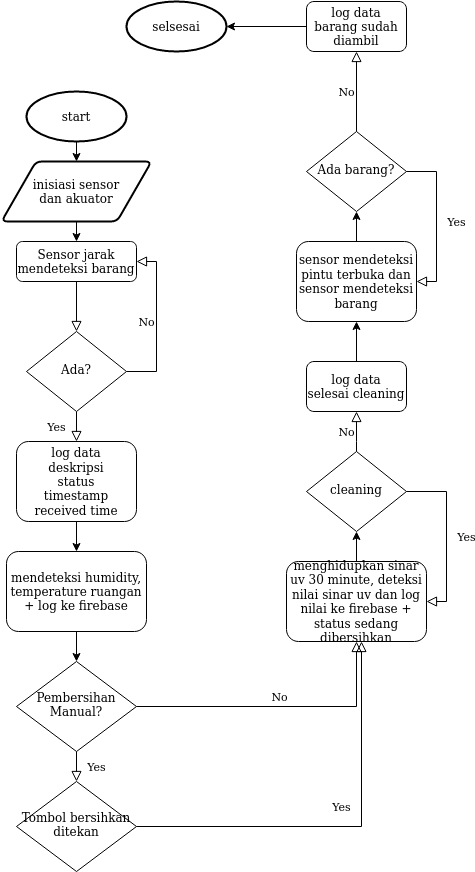

The diagram above was exported from draw.io. Its source (the exported page's mxGraphModel, read from the mxfile embedded in the PNG):
<mxGraphModel dx="856" dy="453" grid="1" gridSize="10" guides="1" tooltips="1" connect="1" arrows="1" fold="1" page="1" pageScale="1" pageWidth="827" pageHeight="1169" math="0" shadow="0">
  <root>
    <mxCell id="WIyWlLk6GJQsqaUBKTNV-0" />
    <mxCell id="WIyWlLk6GJQsqaUBKTNV-1" parent="WIyWlLk6GJQsqaUBKTNV-0" />
    <mxCell id="WIyWlLk6GJQsqaUBKTNV-2" value="" style="rounded=0;html=1;jettySize=auto;orthogonalLoop=1;fontSize=11;endArrow=block;endFill=0;endSize=8;strokeWidth=1;shadow=0;labelBackgroundColor=none;edgeStyle=orthogonalEdgeStyle;" parent="WIyWlLk6GJQsqaUBKTNV-1" source="WIyWlLk6GJQsqaUBKTNV-3" target="WIyWlLk6GJQsqaUBKTNV-6" edge="1">
      <mxGeometry relative="1" as="geometry" />
    </mxCell>
    <mxCell id="WIyWlLk6GJQsqaUBKTNV-3" value="Sensor jarak mendeteksi barang" style="rounded=1;whiteSpace=wrap;html=1;fontSize=12;glass=0;strokeWidth=1;shadow=0;" parent="WIyWlLk6GJQsqaUBKTNV-1" vertex="1">
      <mxGeometry x="225" y="530" width="120" height="40" as="geometry" />
    </mxCell>
    <mxCell id="WIyWlLk6GJQsqaUBKTNV-4" value="Yes" style="rounded=0;html=1;jettySize=auto;orthogonalLoop=1;fontSize=11;endArrow=block;endFill=0;endSize=8;strokeWidth=1;shadow=0;labelBackgroundColor=none;edgeStyle=orthogonalEdgeStyle;entryX=0.5;entryY=0;entryDx=0;entryDy=0;" parent="WIyWlLk6GJQsqaUBKTNV-1" source="WIyWlLk6GJQsqaUBKTNV-6" target="O5yOqtIAHDaIJ2h4jaY1-5" edge="1">
      <mxGeometry y="20" relative="1" as="geometry">
        <mxPoint as="offset" />
        <mxPoint x="285" y="740" as="targetPoint" />
      </mxGeometry>
    </mxCell>
    <mxCell id="WIyWlLk6GJQsqaUBKTNV-5" value="No" style="edgeStyle=orthogonalEdgeStyle;rounded=0;html=1;jettySize=auto;orthogonalLoop=1;fontSize=11;endArrow=block;endFill=0;endSize=8;strokeWidth=1;shadow=0;labelBackgroundColor=none;entryX=1;entryY=0.5;entryDx=0;entryDy=0;" parent="WIyWlLk6GJQsqaUBKTNV-1" source="WIyWlLk6GJQsqaUBKTNV-6" target="WIyWlLk6GJQsqaUBKTNV-3" edge="1">
      <mxGeometry y="10" relative="1" as="geometry">
        <mxPoint as="offset" />
        <mxPoint x="385" y="660" as="targetPoint" />
        <Array as="points">
          <mxPoint x="365" y="660" />
          <mxPoint x="365" y="550" />
        </Array>
      </mxGeometry>
    </mxCell>
    <mxCell id="WIyWlLk6GJQsqaUBKTNV-6" value="Ada?" style="rhombus;whiteSpace=wrap;html=1;shadow=0;fontFamily=Helvetica;fontSize=12;align=center;strokeWidth=1;spacing=6;spacingTop=-4;" parent="WIyWlLk6GJQsqaUBKTNV-1" vertex="1">
      <mxGeometry x="235" y="620" width="100" height="80" as="geometry" />
    </mxCell>
    <mxCell id="O5yOqtIAHDaIJ2h4jaY1-3" style="edgeStyle=orthogonalEdgeStyle;rounded=0;orthogonalLoop=1;jettySize=auto;html=1;exitX=0.5;exitY=1;exitDx=0;exitDy=0;exitPerimeter=0;entryX=0.5;entryY=0;entryDx=0;entryDy=0;" edge="1" parent="WIyWlLk6GJQsqaUBKTNV-1" source="O5yOqtIAHDaIJ2h4jaY1-1" target="O5yOqtIAHDaIJ2h4jaY1-2">
      <mxGeometry relative="1" as="geometry" />
    </mxCell>
    <mxCell id="O5yOqtIAHDaIJ2h4jaY1-1" value="start" style="strokeWidth=2;html=1;shape=mxgraph.flowchart.start_2;whiteSpace=wrap;" vertex="1" parent="WIyWlLk6GJQsqaUBKTNV-1">
      <mxGeometry x="235" y="380" width="100" height="50" as="geometry" />
    </mxCell>
    <mxCell id="O5yOqtIAHDaIJ2h4jaY1-4" style="edgeStyle=orthogonalEdgeStyle;rounded=0;orthogonalLoop=1;jettySize=auto;html=1;exitX=0.5;exitY=1;exitDx=0;exitDy=0;entryX=0.5;entryY=0;entryDx=0;entryDy=0;" edge="1" parent="WIyWlLk6GJQsqaUBKTNV-1" source="O5yOqtIAHDaIJ2h4jaY1-2" target="WIyWlLk6GJQsqaUBKTNV-3">
      <mxGeometry relative="1" as="geometry" />
    </mxCell>
    <mxCell id="O5yOqtIAHDaIJ2h4jaY1-2" value="&lt;div&gt;inisiasi sensor &lt;br&gt;&lt;/div&gt;&lt;div&gt;dan akuator&lt;/div&gt;" style="shape=parallelogram;html=1;strokeWidth=2;perimeter=parallelogramPerimeter;whiteSpace=wrap;rounded=1;arcSize=12;size=0.23;" vertex="1" parent="WIyWlLk6GJQsqaUBKTNV-1">
      <mxGeometry x="210" y="450" width="150" height="60" as="geometry" />
    </mxCell>
    <mxCell id="O5yOqtIAHDaIJ2h4jaY1-8" style="edgeStyle=orthogonalEdgeStyle;rounded=0;orthogonalLoop=1;jettySize=auto;html=1;exitX=0.5;exitY=1;exitDx=0;exitDy=0;" edge="1" parent="WIyWlLk6GJQsqaUBKTNV-1" source="O5yOqtIAHDaIJ2h4jaY1-5" target="O5yOqtIAHDaIJ2h4jaY1-7">
      <mxGeometry relative="1" as="geometry" />
    </mxCell>
    <mxCell id="O5yOqtIAHDaIJ2h4jaY1-5" value="&lt;div&gt;log data&lt;/div&gt;&lt;div&gt;deskripsi&lt;/div&gt;&lt;div&gt;status&lt;/div&gt;&lt;div&gt;timestamp&lt;/div&gt;&lt;div&gt;received time&lt;br&gt;&lt;/div&gt;" style="rounded=1;whiteSpace=wrap;html=1;fontSize=12;glass=0;strokeWidth=1;shadow=0;" vertex="1" parent="WIyWlLk6GJQsqaUBKTNV-1">
      <mxGeometry x="225" y="730" width="120" height="80" as="geometry" />
    </mxCell>
    <mxCell id="O5yOqtIAHDaIJ2h4jaY1-30" style="edgeStyle=orthogonalEdgeStyle;rounded=0;orthogonalLoop=1;jettySize=auto;html=1;exitX=0.5;exitY=1;exitDx=0;exitDy=0;" edge="1" parent="WIyWlLk6GJQsqaUBKTNV-1" source="O5yOqtIAHDaIJ2h4jaY1-7" target="O5yOqtIAHDaIJ2h4jaY1-27">
      <mxGeometry relative="1" as="geometry" />
    </mxCell>
    <mxCell id="O5yOqtIAHDaIJ2h4jaY1-7" value="mendeteksi humidity, temperature ruangan + log ke firebase" style="rounded=1;whiteSpace=wrap;html=1;fontSize=12;glass=0;strokeWidth=1;shadow=0;" vertex="1" parent="WIyWlLk6GJQsqaUBKTNV-1">
      <mxGeometry x="215" y="840" width="140" height="80" as="geometry" />
    </mxCell>
    <mxCell id="O5yOqtIAHDaIJ2h4jaY1-12" style="edgeStyle=orthogonalEdgeStyle;rounded=0;orthogonalLoop=1;jettySize=auto;html=1;exitX=0.5;exitY=0;exitDx=0;exitDy=0;entryX=0.5;entryY=1;entryDx=0;entryDy=0;" edge="1" parent="WIyWlLk6GJQsqaUBKTNV-1" source="O5yOqtIAHDaIJ2h4jaY1-9" target="O5yOqtIAHDaIJ2h4jaY1-11">
      <mxGeometry relative="1" as="geometry" />
    </mxCell>
    <mxCell id="O5yOqtIAHDaIJ2h4jaY1-9" value="menghidupkan sinar uv 30 minute, deteksi nilai sinar uv dan log nilai ke firebase + status sedang dibersihkan" style="rounded=1;whiteSpace=wrap;html=1;fontSize=12;glass=0;strokeWidth=1;shadow=0;" vertex="1" parent="WIyWlLk6GJQsqaUBKTNV-1">
      <mxGeometry x="495" y="850" width="140" height="80" as="geometry" />
    </mxCell>
    <mxCell id="O5yOqtIAHDaIJ2h4jaY1-11" value="cleaning" style="rhombus;whiteSpace=wrap;html=1;shadow=0;fontFamily=Helvetica;fontSize=12;align=center;strokeWidth=1;spacing=6;spacingTop=-4;" vertex="1" parent="WIyWlLk6GJQsqaUBKTNV-1">
      <mxGeometry x="515" y="740" width="100" height="80" as="geometry" />
    </mxCell>
    <mxCell id="O5yOqtIAHDaIJ2h4jaY1-19" style="edgeStyle=orthogonalEdgeStyle;rounded=0;orthogonalLoop=1;jettySize=auto;html=1;exitX=0.5;exitY=0;exitDx=0;exitDy=0;" edge="1" parent="WIyWlLk6GJQsqaUBKTNV-1" source="O5yOqtIAHDaIJ2h4jaY1-13" target="O5yOqtIAHDaIJ2h4jaY1-18">
      <mxGeometry relative="1" as="geometry" />
    </mxCell>
    <mxCell id="O5yOqtIAHDaIJ2h4jaY1-13" value="&lt;div&gt;log data&lt;/div&gt;selesai cleaning" style="rounded=1;whiteSpace=wrap;html=1;fontSize=12;glass=0;strokeWidth=1;shadow=0;" vertex="1" parent="WIyWlLk6GJQsqaUBKTNV-1">
      <mxGeometry x="515" y="650" width="100" height="50" as="geometry" />
    </mxCell>
    <mxCell id="O5yOqtIAHDaIJ2h4jaY1-16" value="No" style="edgeStyle=orthogonalEdgeStyle;rounded=0;html=1;jettySize=auto;orthogonalLoop=1;fontSize=11;endArrow=block;endFill=0;endSize=8;strokeWidth=1;shadow=0;labelBackgroundColor=none;entryX=0.5;entryY=1;entryDx=0;entryDy=0;exitX=0.5;exitY=0;exitDx=0;exitDy=0;" edge="1" parent="WIyWlLk6GJQsqaUBKTNV-1" source="O5yOqtIAHDaIJ2h4jaY1-11" target="O5yOqtIAHDaIJ2h4jaY1-13">
      <mxGeometry y="10" relative="1" as="geometry">
        <mxPoint as="offset" />
        <mxPoint x="575" y="840" as="sourcePoint" />
        <mxPoint x="585" y="730" as="targetPoint" />
        <Array as="points">
          <mxPoint x="565" y="730" />
          <mxPoint x="565" y="730" />
        </Array>
      </mxGeometry>
    </mxCell>
    <mxCell id="O5yOqtIAHDaIJ2h4jaY1-17" value="Yes" style="rounded=0;html=1;jettySize=auto;orthogonalLoop=1;fontSize=11;endArrow=block;endFill=0;endSize=8;strokeWidth=1;shadow=0;labelBackgroundColor=none;edgeStyle=orthogonalEdgeStyle;exitX=1;exitY=0.5;exitDx=0;exitDy=0;entryX=1;entryY=0.5;entryDx=0;entryDy=0;" edge="1" parent="WIyWlLk6GJQsqaUBKTNV-1" source="O5yOqtIAHDaIJ2h4jaY1-11" target="O5yOqtIAHDaIJ2h4jaY1-9">
      <mxGeometry y="20" relative="1" as="geometry">
        <mxPoint as="offset" />
        <mxPoint x="385" y="720" as="sourcePoint" />
        <mxPoint x="425" y="790" as="targetPoint" />
      </mxGeometry>
    </mxCell>
    <mxCell id="O5yOqtIAHDaIJ2h4jaY1-23" style="edgeStyle=orthogonalEdgeStyle;rounded=0;orthogonalLoop=1;jettySize=auto;html=1;exitX=0.5;exitY=0;exitDx=0;exitDy=0;entryX=0.5;entryY=1;entryDx=0;entryDy=0;" edge="1" parent="WIyWlLk6GJQsqaUBKTNV-1" source="O5yOqtIAHDaIJ2h4jaY1-18" target="O5yOqtIAHDaIJ2h4jaY1-20">
      <mxGeometry relative="1" as="geometry" />
    </mxCell>
    <mxCell id="O5yOqtIAHDaIJ2h4jaY1-18" value="sensor mendeteksi pintu terbuka dan sensor mendeteksi barang" style="rounded=1;whiteSpace=wrap;html=1;fontSize=12;glass=0;strokeWidth=1;shadow=0;" vertex="1" parent="WIyWlLk6GJQsqaUBKTNV-1">
      <mxGeometry x="505" y="530" width="120" height="80" as="geometry" />
    </mxCell>
    <mxCell id="O5yOqtIAHDaIJ2h4jaY1-20" value="Ada barang?" style="rhombus;whiteSpace=wrap;html=1;shadow=0;fontFamily=Helvetica;fontSize=12;align=center;strokeWidth=1;spacing=6;spacingTop=-4;" vertex="1" parent="WIyWlLk6GJQsqaUBKTNV-1">
      <mxGeometry x="515" y="420" width="100" height="80" as="geometry" />
    </mxCell>
    <mxCell id="O5yOqtIAHDaIJ2h4jaY1-21" value="No" style="edgeStyle=orthogonalEdgeStyle;rounded=0;html=1;jettySize=auto;orthogonalLoop=1;fontSize=11;endArrow=block;endFill=0;endSize=8;strokeWidth=1;shadow=0;labelBackgroundColor=none;exitX=0.5;exitY=0;exitDx=0;exitDy=0;entryX=0.5;entryY=1;entryDx=0;entryDy=0;" edge="1" parent="WIyWlLk6GJQsqaUBKTNV-1" source="O5yOqtIAHDaIJ2h4jaY1-20" target="O5yOqtIAHDaIJ2h4jaY1-24">
      <mxGeometry y="10" relative="1" as="geometry">
        <mxPoint as="offset" />
        <mxPoint x="565" y="520" as="sourcePoint" />
        <mxPoint x="565" y="340" as="targetPoint" />
        <Array as="points" />
      </mxGeometry>
    </mxCell>
    <mxCell id="O5yOqtIAHDaIJ2h4jaY1-22" value="Yes" style="rounded=0;html=1;jettySize=auto;orthogonalLoop=1;fontSize=11;endArrow=block;endFill=0;endSize=8;strokeWidth=1;shadow=0;labelBackgroundColor=none;edgeStyle=orthogonalEdgeStyle;exitX=1;exitY=0.5;exitDx=0;exitDy=0;entryX=1;entryY=0.5;entryDx=0;entryDy=0;" edge="1" parent="WIyWlLk6GJQsqaUBKTNV-1" source="O5yOqtIAHDaIJ2h4jaY1-20" target="O5yOqtIAHDaIJ2h4jaY1-18">
      <mxGeometry y="20" relative="1" as="geometry">
        <mxPoint as="offset" />
        <mxPoint x="375" y="400" as="sourcePoint" />
        <mxPoint x="665" y="560" as="targetPoint" />
      </mxGeometry>
    </mxCell>
    <mxCell id="O5yOqtIAHDaIJ2h4jaY1-26" style="edgeStyle=orthogonalEdgeStyle;rounded=0;orthogonalLoop=1;jettySize=auto;html=1;exitX=0;exitY=0.5;exitDx=0;exitDy=0;entryX=1;entryY=0.5;entryDx=0;entryDy=0;entryPerimeter=0;" edge="1" parent="WIyWlLk6GJQsqaUBKTNV-1" source="O5yOqtIAHDaIJ2h4jaY1-24" target="O5yOqtIAHDaIJ2h4jaY1-25">
      <mxGeometry relative="1" as="geometry" />
    </mxCell>
    <mxCell id="O5yOqtIAHDaIJ2h4jaY1-24" value="&lt;div&gt;log data&lt;/div&gt;barang sudah diambil" style="rounded=1;whiteSpace=wrap;html=1;fontSize=12;glass=0;strokeWidth=1;shadow=0;" vertex="1" parent="WIyWlLk6GJQsqaUBKTNV-1">
      <mxGeometry x="515" y="290" width="100" height="50" as="geometry" />
    </mxCell>
    <mxCell id="O5yOqtIAHDaIJ2h4jaY1-25" value="selsesai" style="strokeWidth=2;html=1;shape=mxgraph.flowchart.start_2;whiteSpace=wrap;" vertex="1" parent="WIyWlLk6GJQsqaUBKTNV-1">
      <mxGeometry x="335" y="290" width="100" height="50" as="geometry" />
    </mxCell>
    <mxCell id="O5yOqtIAHDaIJ2h4jaY1-27" value="&lt;div&gt;Pembersihan&lt;/div&gt;&lt;div&gt;Manual?&lt;/div&gt;" style="rhombus;whiteSpace=wrap;html=1;shadow=0;fontFamily=Helvetica;fontSize=12;align=center;strokeWidth=1;spacing=6;spacingTop=-4;" vertex="1" parent="WIyWlLk6GJQsqaUBKTNV-1">
      <mxGeometry x="225" y="950" width="120" height="90" as="geometry" />
    </mxCell>
    <mxCell id="O5yOqtIAHDaIJ2h4jaY1-28" value="No" style="edgeStyle=orthogonalEdgeStyle;rounded=0;html=1;jettySize=auto;orthogonalLoop=1;fontSize=11;endArrow=block;endFill=0;endSize=8;strokeWidth=1;shadow=0;labelBackgroundColor=none;entryX=0.5;entryY=1;entryDx=0;entryDy=0;exitX=1;exitY=0.5;exitDx=0;exitDy=0;" edge="1" parent="WIyWlLk6GJQsqaUBKTNV-1" source="O5yOqtIAHDaIJ2h4jaY1-27" target="O5yOqtIAHDaIJ2h4jaY1-9">
      <mxGeometry y="10" relative="1" as="geometry">
        <mxPoint as="offset" />
        <mxPoint x="440" y="990" as="sourcePoint" />
        <mxPoint x="385" y="910" as="targetPoint" />
        <Array as="points">
          <mxPoint x="565" y="995" />
        </Array>
      </mxGeometry>
    </mxCell>
    <mxCell id="O5yOqtIAHDaIJ2h4jaY1-29" value="Yes" style="rounded=0;html=1;jettySize=auto;orthogonalLoop=1;fontSize=11;endArrow=block;endFill=0;endSize=8;strokeWidth=1;shadow=0;labelBackgroundColor=none;edgeStyle=orthogonalEdgeStyle;exitX=0.5;exitY=1;exitDx=0;exitDy=0;entryX=0.5;entryY=0;entryDx=0;entryDy=0;" edge="1" parent="WIyWlLk6GJQsqaUBKTNV-1" source="O5yOqtIAHDaIJ2h4jaY1-27" target="O5yOqtIAHDaIJ2h4jaY1-31">
      <mxGeometry y="20" relative="1" as="geometry">
        <mxPoint as="offset" />
        <mxPoint x="195" y="970" as="sourcePoint" />
        <mxPoint x="455" y="1190" as="targetPoint" />
        <Array as="points">
          <mxPoint x="285" y="1060" />
          <mxPoint x="285" y="1060" />
        </Array>
      </mxGeometry>
    </mxCell>
    <mxCell id="O5yOqtIAHDaIJ2h4jaY1-31" value="&lt;div&gt;Tombol bersihkan&lt;/div&gt;&lt;div&gt;ditekan&lt;br&gt;&lt;/div&gt;" style="rhombus;whiteSpace=wrap;html=1;shadow=0;fontFamily=Helvetica;fontSize=12;align=center;strokeWidth=1;spacing=6;spacingTop=-4;" vertex="1" parent="WIyWlLk6GJQsqaUBKTNV-1">
      <mxGeometry x="225" y="1070" width="120" height="90" as="geometry" />
    </mxCell>
    <mxCell id="O5yOqtIAHDaIJ2h4jaY1-33" value="Yes" style="rounded=0;html=1;jettySize=auto;orthogonalLoop=1;fontSize=11;endArrow=block;endFill=0;endSize=8;strokeWidth=1;shadow=0;labelBackgroundColor=none;edgeStyle=orthogonalEdgeStyle;exitX=1;exitY=0.5;exitDx=0;exitDy=0;" edge="1" parent="WIyWlLk6GJQsqaUBKTNV-1" source="O5yOqtIAHDaIJ2h4jaY1-31">
      <mxGeometry y="20" relative="1" as="geometry">
        <mxPoint as="offset" />
        <mxPoint x="195" y="1080" as="sourcePoint" />
        <mxPoint x="570" y="930" as="targetPoint" />
        <Array as="points">
          <mxPoint x="570" y="1115" />
        </Array>
      </mxGeometry>
    </mxCell>
  </root>
</mxGraphModel>